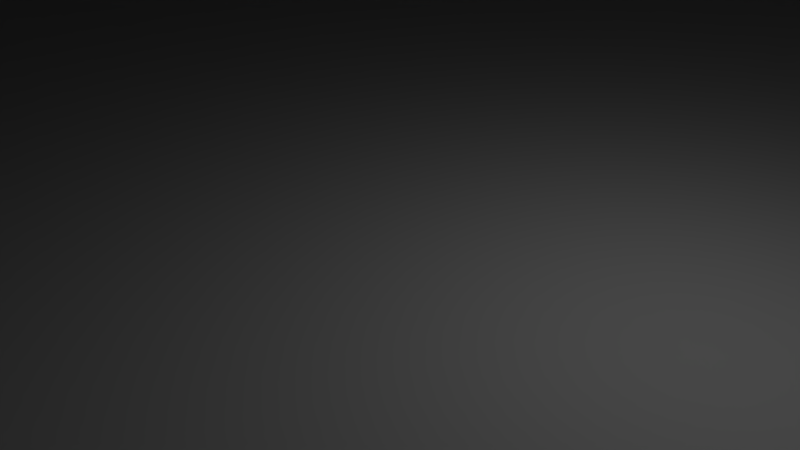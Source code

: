 # Source: Billboard.blend  (saved by Blender 2.76.0; exported with 4.5.12 LTS)
import bpy
from mathutils import Matrix  # noqa: F401  (used for matrix-valued properties, if any)

bpy.ops.wm.read_factory_settings(use_empty=True)
scene = bpy.context.scene
scene.name = 'Scene'

# ---- collections
col_collection_1 = bpy.data.collections.new('Collection 1'); scene.collection.children.link(col_collection_1)

# ---- world
world_world = bpy.data.worlds.new('World'); scene.world = world_world
world_world.color = (0.05088, 0.05088, 0.05088)
world_world.use_sun_shadow = False
world_world.sun_shadow_jitter_overblur = 0.0
world_world.cycles.sampling_method = 'MANUAL'
world_world.cycles.sample_map_resolution = 256

# ---- cameras
cam_camera = bpy.data.cameras.new('Camera')
cam_camera.clip_end = 100.0
cam_camera.lens = 35.0
cam_camera.sensor_width = 32.0
cam_camera.sensor_height = 18.0
cam_camera.ortho_scale = 7.314
cam_camera.dof.focus_distance = 0.0

# ---- lights
light_lamp = bpy.data.lights.new('Lamp', 'POINT')
light_lamp.transmission_factor = 0.0
light_lamp.cutoff_distance = 30.0
light_lamp.energy = 100.0
light_lamp.shadow_buffer_clip_start = 1.001
light_lamp.shadow_soft_size = 0.1
light_lamp.shadow_maximum_resolution = 0.006
light_lamp.use_absolute_resolution = True
light_lamp.cycles.use_multiple_importance_sampling = False

# ---- meshes
me_cube_001 = bpy.data.meshes.new('Cube.001')
me_cube_001.from_pydata([(-100.0, -100.0, -100.0), (-100.0, -100.0, 100.0), (-100.0, 100.0, -100.0), (-100.0, 100.0, 100.0), (100.0, -100.0, -100.0), (100.0, -100.0, 100.0), (100.0, 100.0, -100.0), (100.0, 100.0, 100.0)], [], [(1, 3, 2, 0), (3, 7, 6, 2), (7, 5, 4, 6), (5, 1, 0, 4), (0, 2, 6, 4), (5, 7, 3, 1)])
_uv = me_cube_001.uv_layers.new(name='UVMap')
_uv.uv.foreach_set('vector', [0.001847, 0.699, 0.01885, 0.6933, 0.01885, 0.3096, 0.001847, 0.3006, 0.01885, 0.6933, 0.9811, 0.6933, 0.9811, 0.3096, 0.01885, 0.3096, 0.9811, 0.6933, 0.9994, 0.699, 0.9994, 0.3006, 0.9811, 0.3096, 0.9994, 0.699, 0.001847, 0.699, 0.001847, 0.3006, 0.9994, 0.3006, 0.001847, 0.3006, 0.01885, 0.3096, 0.9811, 0.3096, 0.9994, 0.3006, 0.9994, 0.699, 0.9811, 0.6933, 0.01885, 0.6933, 0.001847, 0.699])
me_cube_001.use_remesh_preserve_volume = False
me_cube_001.use_remesh_preserve_attributes = False
me_cube_001.use_mirror_vertex_groups = False
me_cube_001.update()
me_cylinder = bpy.data.meshes.new('Cylinder')
me_cylinder.from_pydata([(0.0, 25.0, -400.0), (0.0, 25.0, 400.0), (7.725, 23.78, -400.0), (7.725, 23.78, 400.0), (14.69, 20.23, -400.0), (14.69, 20.23, 400.0), (20.23, 14.69, -400.0), (20.23, 14.69, 400.0), (23.78, 7.725, -400.0), (23.78, 7.725, 400.0), (25.0, -1.093e-06, -400.0), (25.0, -1.093e-06, 400.0), (23.78, -7.725, -400.0), (23.78, -7.725, 400.0), (20.23, -14.69, -400.0), (20.23, -14.69, 400.0), (14.69, -20.23, -400.0), (14.69, -20.23, 400.0), (7.725, -23.78, -400.0), (7.725, -23.78, 400.0), (-8.146e-06, -25.0, -400.0), (-8.146e-06, -25.0, 400.0), (-7.725, -23.78, -400.0), (-7.725, -23.78, 400.0), (-14.69, -20.23, -400.0), (-14.69, -20.23, 400.0), (-20.23, -14.69, -400.0), (-20.23, -14.69, 400.0), (-23.78, -7.725, -400.0), (-23.78, -7.725, 400.0), (-25.0, 2.414e-05, -400.0), (-25.0, 2.414e-05, 400.0), (-23.78, 7.725, -400.0), (-23.78, 7.725, 400.0), (-20.23, 14.69, -400.0), (-20.23, 14.69, 400.0), (-14.69, 20.23, -400.0), (-14.69, 20.23, 400.0), (-7.725, 23.78, -400.0), (-7.725, 23.78, 400.0)], [], [(0, 1, 3, 2), (2, 3, 5, 4), (4, 5, 7, 6), (6, 7, 9, 8), (8, 9, 11, 10), (10, 11, 13, 12), (12, 13, 15, 14), (14, 15, 17, 16), (16, 17, 19, 18), (18, 19, 21, 20), (20, 21, 23, 22), (22, 23, 25, 24), (24, 25, 27, 26), (26, 27, 29, 28), (28, 29, 31, 30), (30, 31, 33, 32), (32, 33, 35, 34), (34, 35, 37, 36), (3, 1, 39, 37, 35, 33, 31, 29, 27, 25, 23, 21, 19, 17, 15, 13, 11, 9, 7, 5), (38, 39, 1, 0), (36, 37, 39, 38), (0, 2, 4, 6, 8, 10, 12, 14, 16, 18, 20, 22, 24, 26, 28, 30, 32, 34, 36, 38)])
_uv = me_cylinder.uv_layers.new(name='UVMap')
_uv.uv.foreach_set('vector', [0.5, -1.668, 0.5, 2.668, 0.5419, 2.672, 0.5419, -1.672, 0.5419, -1.672, 0.5419, 2.672, 0.5802, 2.684, 0.5802, -1.684, 0.5802, -1.684, 0.5802, 2.684, 0.6114, 2.704, 0.6114, -1.703, 0.6114, -1.703, 0.6114, 2.704, 0.6324, 2.729, 0.6324, -1.728, 0.6324, -1.728, 0.6324, 2.729, 0.641, 2.757, 0.641, -1.757, 0.641, -1.757, 0.641, 2.757, 0.6358, 2.786, 0.6358, -1.786, 0.6358, -1.786, 0.6358, 2.786, 0.6169, 2.813, 0.6169, -1.812, 0.6169, -1.812, 0.6169, 2.813, 0.5857, 2.834, 0.5857, -1.834, 0.5857, -1.834, 0.5857, 2.834, 0.5453, 2.849, 0.5453, -1.848, 0.5453, -1.848, 0.5453, 2.849, 0.4999, 2.853, 0.4999, -1.853, 0.4999, -1.853, 0.4999, 2.853, 0.4546, 2.849, 0.4546, -1.848, 0.4546, -1.848, 0.4546, 2.849, 0.4142, 2.834, 0.4142, -1.834, 0.4142, -1.834, 0.4142, 2.834, 0.383, 2.813, 0.383, -1.812, 0.383, -1.812, 0.383, 2.813, 0.3641, 2.786, 0.3641, -1.786, 0.3641, -1.786, 0.3641, 2.786, 0.3589, 2.757, 0.3589, -1.757, 0.3589, -1.757, 0.3589, 2.757, 0.3675, 2.729, 0.3675, -1.728, 0.3675, -1.728, 0.3675, 2.729, 0.3885, 2.704, 0.3885, -1.703, 0.3885, -1.703, 0.3885, 2.704, 0.4197, 2.684, 0.4197, -1.684, 0.5419, 2.672, 0.5, 2.668, 0.458, 2.672, 0.4197, 2.684, 0.3885, 2.704, 0.3675, 2.729, 0.3589, 2.757, 0.3641, 2.786, 0.383, 2.813, 0.4142, 2.834, 0.4546, 2.849, 0.4999, 2.853, 0.5453, 2.849, 0.5857, 2.834, 0.6169, 2.813, 0.6358, 2.786, 0.641, 2.757, 0.6324, 2.729, 0.6114, 2.704, 0.5802, 2.684, 0.458, -1.672, 0.458, 2.672, 0.5, 2.668, 0.5, -1.668, 0.4197, -1.684, 0.4197, 2.684, 0.458, 2.672, 0.458, -1.672, 0.5, -1.668, 0.5419, -1.672, 0.5802, -1.684, 0.6114, -1.703, 0.6324, -1.728, 0.641, -1.757, 0.6358, -1.786, 0.6169, -1.812, 0.5857, -1.834, 0.5453, -1.848, 0.4999, -1.853, 0.4546, -1.848, 0.4142, -1.834, 0.383, -1.812, 0.3641, -1.786, 0.3589, -1.757, 0.3675, -1.728, 0.3885, -1.703, 0.4197, -1.684, 0.458, -1.672])
me_cylinder.use_remesh_preserve_volume = False
me_cylinder.use_remesh_preserve_attributes = False
me_cylinder.use_mirror_vertex_groups = False
me_cylinder.update()
me_cube_002 = bpy.data.meshes.new('Cube.002')
me_cube_002.from_pydata([(-100.0, -100.0, -100.0), (-100.0, -100.0, 100.0), (-100.0, 100.0, -100.0), (-100.0, 100.0, 100.0), (100.0, -100.0, -100.0), (100.0, -100.0, 100.0), (100.0, 100.0, -100.0), (100.0, 100.0, 100.0)], [], [(1, 3, 2, 0), (3, 7, 6, 2), (7, 5, 4, 6), (5, 1, 0, 4), (0, 2, 6, 4), (5, 7, 3, 1)])
_uv = me_cube_002.uv_layers.new(name='UVMap')
_uv.uv.foreach_set('vector', [-1.972, 0.1539, -1.972, 0.8461, -1.938, 0.8413, -1.938, 0.1587, -1.972, 0.8461, 2.972, 0.8461, 2.938, 0.8413, -1.938, 0.8413, 2.972, 0.8461, 2.972, 0.1539, 2.938, 0.1587, 2.938, 0.8413, 2.972, 0.1539, -1.972, 0.1539, -1.938, 0.1587, 2.938, 0.1587, -1.938, 0.1587, -1.938, 0.8413, 2.938, 0.8413, 2.938, 0.1587, 2.972, 0.1539, 2.972, 0.8461, -1.972, 0.8461, -1.972, 0.1539])
me_cube_002.use_remesh_preserve_volume = False
me_cube_002.use_remesh_preserve_attributes = False
me_cube_002.use_mirror_vertex_groups = False
me_cube_002.update()

# ---- objects
ob_cube = bpy.data.objects.new('Cube', me_cube_001)
ob_cylinder = bpy.data.objects.new('Cylinder', me_cylinder)
ob_lamp = bpy.data.objects.new('Lamp', light_lamp)
ob_camera = bpy.data.objects.new('Camera', cam_camera)
ob_cube_001 = bpy.data.objects.new('Cube.001', me_cube_002)

# ---- transforms, parenting, visibility, modifiers, constraints
ob_cube.location = (0.0, 0.0, 620.0)
ob_cube.scale = (2.5, 0.05, 1.0)
ob_cube.lineart.crease_threshold = 0.0
ob_cylinder.location = (0.0, 0.0, 250.0)
ob_cylinder.scale = (1.0, 1.0, 0.625)
ob_cylinder.lineart.crease_threshold = 0.0
ob_lamp.location = (4.076, 1.005, 5.904)
ob_lamp.rotation_euler = (0.6503, 0.05522, 1.866)
ob_lamp.lock_rotations_4d = False
ob_lamp.empty_display_type = 'ARROWS'
ob_lamp.color = (0.0, 0.0, 0.0, 0.0)
ob_lamp.lineart.crease_threshold = 0.0
ob_camera.location = (7.481, -6.508, 5.344)
ob_camera.rotation_euler = (1.109, 0.01082, 0.8149)
ob_camera.lock_rotations_4d = False
ob_camera.empty_display_type = 'ARROWS'
ob_camera.color = (0.0, 0.0, 0.0, 0.0)
ob_camera.display_type = 'WIRE'
ob_camera.lineart.crease_threshold = 0.0
ob_cube_001.location = (0.0, 0.0, 510.0)
ob_cube_001.scale = (2.5, 0.35, 0.1)
ob_cube_001.lineart.crease_threshold = 0.0

# ---- collection membership
col_collection_1.objects.link(ob_cube)
col_collection_1.objects.link(ob_cylinder)
col_collection_1.objects.link(ob_lamp)
col_collection_1.objects.link(ob_camera)
col_collection_1.objects.link(ob_cube_001)

# ---- scene / render settings (as saved in the file)
scene.camera = ob_camera
scene.frame_start = 1; scene.frame_end = 250; scene.frame_set(1)
scene.render.engine = 'CYCLES'
scene.render.resolution_percentage = 50
scene.render.dither_intensity = 0.0
scene.cycles.use_denoising = False
scene.cycles.samples = 10
scene.cycles.sampling_pattern = 'TABULATED_SOBOL'
scene.cycles.light_sampling_threshold = 0.0
scene.cycles.use_adaptive_sampling = False
scene.cycles.use_light_tree = False
scene.cycles.blur_glossy = 0.0
scene.cycles.pixel_filter_type = 'GAUSSIAN'
scene.cycles.sample_clamp_indirect = 0.0
scene.view_settings.view_transform = 'Standard'
scene.unit_settings.scale_length = 0.01
bpy.context.view_layer.update()
